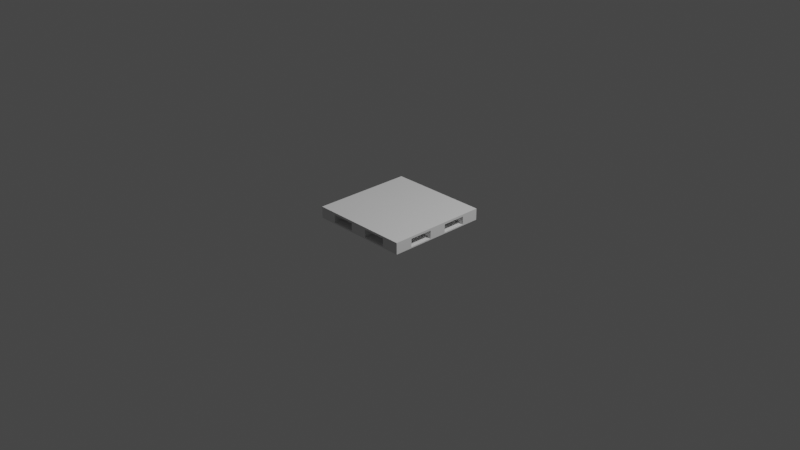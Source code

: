 # Source: 11pallet3.blend  (saved by Blender 3.3.6; exported with 4.5.12 LTS)
import bpy
from mathutils import Matrix  # noqa: F401  (used for matrix-valued properties, if any)

bpy.ops.wm.read_factory_settings(use_empty=True)
scene = bpy.context.scene
scene.name = 'Scene'

# ---- collections
col_collection = bpy.data.collections.new('Collection'); scene.collection.children.link(col_collection)

# ---- world
world_world = bpy.data.worlds.new('World'); scene.world = world_world
world_world.use_nodes = True; world_world.node_tree.nodes.clear()
_N = world_world.node_tree.nodes; _L = world_world.node_tree.links
n0 = _N.new('ShaderNodeOutputWorld'); n0.name = 'World Output'; n0.location = (300, 300)
n1 = _N.new('ShaderNodeBackground'); n1.name = 'Background'; n1.location = (10, 300)
n1.inputs[0].default_value = (0.05088, 0.05088, 0.05088, 1.0)
_L.new(n1.outputs[0], n0.inputs[0])
n0.is_active_output = True
world_world.color = (0.05088, 0.05088, 0.05088)
world_world.use_sun_shadow = False
world_world.sun_shadow_jitter_overblur = 0.0

# ---- cameras
cam_camera = bpy.data.cameras.new('Camera')
cam_camera.clip_end = 100.0
cam_camera.ortho_scale = 7.314

# ---- lights
light_light = bpy.data.lights.new('Light', 'POINT')
light_light.transmission_factor = 0.0
light_light.energy = 1000.0
light_light.shadow_soft_size = 0.1
light_light.shadow_maximum_resolution = 0.006
light_light.use_absolute_resolution = True

# ---- meshes
me_sketch = bpy.data.meshes.new('Sketch')
me_sketch.from_pydata([(-0.55, 0.0, 0.0), (0.0, 0.0, 0.0), (0.0, -0.55, 0.0), (-0.55, -0.55, 0.0), (-0.55, 0.0, 0.013), (0.0, 0.0, 0.013), (0.0, -0.55, 0.013), (-0.55, -0.55, 0.013), (0.0, -0.0975, 0.0), (-0.55, -0.0975, 0.0), (0.0, -0.0975, 0.013), (-0.55, -0.0975, 0.013), (0.0, -0.3561, 0.0), (0.0, -0.3561, 0.013), (-0.55, -0.3561, 0.0), (-0.55, -0.3561, 0.013), (-0.0975, 0.0, 0.0), (-0.0975, -0.55, 0.0), (-0.0975, 0.0, 0.013), (-0.0975, -0.55, 0.013), (-0.0975, -0.0975, 0.013), (-0.0975, -0.0975, 0.0), (-0.0975, -0.3561, 0.013), (-0.0975, -0.3561, 0.0), (-0.3561, -0.55, 0.0), (-0.3561, -0.55, 0.013), (-0.3561, -0.0975, 0.0), (-0.3561, -0.3561, 0.0), (-0.3561, 0.0, 0.0), (-0.3561, 0.0, 0.013), (-0.3561, -0.0975, 0.013), (-0.3561, -0.3561, 0.013), (-0.0975, -0.55, 0.013), (-0.3561, -0.55, 0.013), (-0.0975, 0.0, 0.101), (0.0, 0.0, 0.101), (0.0, -0.3561, 0.101), (0.0, -0.55, 0.101), (-0.55, -0.0975, 0.101), (-0.55, 0.0, 0.101), (-0.3561, -0.55, 0.101), (-0.55, -0.55, 0.101), (0.0, -0.0975, 0.101), (-0.0975, -0.0975, 0.101), (-0.55, -0.3561, 0.101), (-0.0975, -0.3561, 0.101), (-0.0975, -0.55, 0.101), (-0.3561, 0.0, 0.101), (-0.3561, -0.0975, 0.101), (-0.3561, -0.3561, 0.101), (-0.0975, 0.0, 0.125), (0.0, 0.0, 0.125), (0.0, -0.3561, 0.125), (0.0, -0.55, 0.125), (-0.55, -0.0975, 0.125), (-0.55, 0.0, 0.125), (-0.3561, -0.55, 0.125), (-0.55, -0.55, 0.125), (0.0, -0.0975, 0.125), (-0.0975, -0.0975, 0.125), (-0.55, -0.3561, 0.125), (-0.0975, -0.3561, 0.125), (-0.0975, -0.55, 0.125), (-0.3561, 0.0, 0.125), (-0.3561, -0.0975, 0.125), (-0.3561, -0.3561, 0.125), (-0.0975, -0.04807, 0.013), (-0.3561, -0.04807, 0.013)], [], [(27, 24, 3, 14), (14, 3, 7, 15), (28, 0, 4, 29), (17, 2, 6, 19), (8, 1, 5, 10), (12, 8, 10, 13), (0, 9, 11, 4), (28, 26, 9, 0), (2, 12, 13, 6), (9, 14, 15, 11), (30, 11, 15, 31), (26, 27, 14, 9), (8, 12, 23, 21), (10, 20, 22, 13), (1, 8, 21, 16), (24, 17, 19, 25), (1, 16, 18, 5), (12, 2, 17, 23), (3, 24, 25, 7), (31, 22, 23, 27), (23, 22, 20, 21), (16, 21, 26, 28), (66, 67, 30, 20), (16, 28, 29, 18), (22, 31, 25, 19), (23, 17, 24, 27), (30, 67, 29, 47, 48), (5, 18, 34, 35), (13, 22, 45, 36), (19, 25, 33, 32), (20, 10, 42, 43), (41, 40, 56, 57), (45, 46, 62, 61), (39, 38, 54, 55), (34, 43, 59, 50), (29, 4, 39, 47), (6, 13, 36, 37), (22, 19, 46, 45), (11, 30, 48, 38), (4, 11, 38, 39), (25, 31, 49, 40), (31, 15, 44, 49), (10, 5, 35, 42), (7, 25, 40, 41), (15, 7, 41, 44), (19, 6, 37, 46), (18, 66, 20, 43, 34), (59, 58, 51, 50), (57, 56, 65, 60), (54, 64, 63, 55), (53, 52, 61, 62), (47, 39, 55, 63), (42, 35, 51, 58), (38, 48, 64, 54), (43, 42, 58, 59), (49, 44, 60, 65), (44, 41, 57, 60), (48, 47, 63, 64), (36, 45, 61, 52), (35, 34, 50, 51), (40, 49, 65, 56), (46, 37, 53, 62), (37, 36, 52, 53), (65, 56, 62, 61), (49, 40, 46, 45), (56, 40, 46, 62), (65, 49, 45, 61), (27, 26, 30, 31), (30, 26, 21, 20), (61, 45, 43, 59), (45, 36, 42, 43), (52, 61, 59, 58), (36, 52, 58, 42), (48, 64, 59, 43), (47, 48, 43, 34), (64, 63, 50, 59), (63, 47, 34, 50), (49, 65, 64, 48), (44, 49, 48, 38), (65, 60, 54, 64), (60, 44, 38, 54), (61, 65, 64, 59), (49, 45, 43, 48), (18, 29, 67, 66)])
_uv = me_sketch.uv_layers.new(name='UVMap')
_uv.uv.foreach_set('vector', [0.4693, 0.0, 0.6759, 0.0, 0.766, 0.0, 0.4959, 0.0, 0.4959, 0.0, 0.766, 0.0, 0.766, 0.0, 0.4959, 0.0, 0.09002, 0.0, 0.0, 0.0, 0.0, 0.0, 0.09002, 0.0, 0.5559, 0.0, 0.5106, 0.0, 0.5106, 0.0, 0.5559, 0.0, 0.3006, 0.0, 0.2553, 0.0, 0.2553, 0.0, 0.3006, 0.0, 0.4206, 0.0, 0.3006, 0.0, 0.3006, 0.0, 0.4206, 0.0, 0.0, 0.0, 0.1358, 0.0, 0.1358, 0.0, 0.0, 0.0, 0.09002, 0.0, 0.1939, 0.0, 0.1358, 0.0, 0.0, 0.0, 0.5106, 0.0, 0.4206, 0.0, 0.4206, 0.0, 0.5106, 0.0, 0.1358, 0.0, 0.4959, 0.0, 0.4959, 0.0, 0.1358, 0.0, 0.1939, 0.0, 0.1358, 0.0, 0.4959, 0.0, 0.4693, 0.0, 0.1939, 0.0, 0.4693, 0.0, 0.4959, 0.0, 0.1358, 0.0, 0.3006, 0.0, 0.4206, 0.0, 0.434, 0.0, 0.2714, 0.0, 0.3006, 0.0, 0.2714, 0.0, 0.434, 0.0, 0.4206, 0.0, 0.2553, 0.0, 0.3006, 0.0, 0.2714, 0.0, 0.2101, 0.0, 0.6759, 0.0, 0.5559, 0.0, 0.5559, 0.0, 0.6759, 0.0, 0.2553, 0.0, 0.2101, 0.0, 0.2101, 0.0, 0.2553, 0.0, 0.4206, 0.0, 0.5106, 0.0, 0.5559, 0.0, 0.434, 0.0, 0.766, 0.0, 0.6759, 0.0, 0.6759, 0.0, 0.766, 0.0, 0.4693, 0.0, 0.434, 0.0, 0.434, 0.0, 0.4693, 0.0, 0.434, 0.0, 0.434, 0.0, 0.2714, 0.0, 0.2714, 0.0, 0.2101, 0.0, 0.2714, 0.0, 0.1939, 0.0, 0.09002, 0.0, 0.2403, 0.0, 0.1412, 0.0, 0.1939, 0.0, 0.2714, 0.0, 0.2101, 0.0, 0.09002, 0.0, 0.09002, 0.0, 0.2101, 0.0, 0.434, 0.0, 0.4693, 0.0, 0.6759, 0.0, 0.5559, 0.0, 0.434, 0.0, 0.5559, 0.0, 0.6759, 0.0, 0.4693, 0.0, 0.1939, 0.0, 0.1412, 0.0, 0.09002, 0.0, 0.09002, 0.0, 0.1939, 0.0, 0.2553, 0.0, 0.2101, 0.0, 0.2101, 0.0, 0.2553, 0.0, 0.4206, 0.0, 0.434, 0.0, 0.434, 0.0, 0.4206, 0.0, 0.5559, 0.0, 0.6759, 0.0, 0.6759, 0.0, 0.5559, 0.0, 0.2714, 0.0, 0.3006, 0.0, 0.3006, 0.0, 0.2714, 0.0, 0.766, 0.0, 0.6759, 0.0, 0.6759, 0.0, 0.766, 0.0, 0.434, 0.0, 0.5559, 0.0, 0.5559, 0.0, 0.434, 0.0, 0.0, 0.0, 0.1358, 0.0, 0.1358, 0.0, 0.0, 0.0, 0.2101, 0.0, 0.2714, 0.0, 0.2714, 0.0, 0.2101, 0.0, 0.09002, 0.0, 0.0, 0.0, 0.0, 0.0, 0.09002, 0.0, 0.5106, 0.0, 0.4206, 0.0, 0.4206, 0.0, 0.5106, 0.0, 0.434, 0.0, 0.5559, 0.0, 0.5559, 0.0, 0.434, 0.0, 0.1358, 0.0, 0.1939, 0.0, 0.1939, 0.0, 0.1358, 0.0, 0.0, 0.0, 0.1358, 0.0, 0.1358, 0.0, 0.0, 0.0, 0.6759, 0.0, 0.4693, 0.0, 0.4693, 0.0, 0.6759, 0.0, 0.4693, 0.0, 0.4959, 0.0, 0.4959, 0.0, 0.4693, 0.0, 0.3006, 0.0, 0.2553, 0.0, 0.2553, 0.0, 0.3006, 0.0, 0.766, 0.0, 0.6759, 0.0, 0.6759, 0.0, 0.766, 0.0, 0.4959, 0.0, 0.766, 0.0, 0.766, 0.0, 0.4959, 0.0, 0.5559, 0.0, 0.5106, 0.0, 0.5106, 0.0, 0.5559, 0.0, 0.2101, 0.0, 0.2403, 0.0, 0.2714, 0.0, 0.2714, 0.0, 0.2101, 0.0, 0.0, 0.0, 0.0, 0.0, 0.0, 0.0, 0.0, 0.0, 0.0, 0.0, 0.0, 0.0, 0.0, 0.0, 0.0, 0.0, 0.0, 0.0, 0.0, 0.0, 0.0, 0.0, 0.0, 0.0, 0.0, 0.0, 0.0, 0.0, 0.0, 0.0, 0.0, 0.0, 0.09002, 0.0, 0.0, 0.0, 0.0, 0.0, 0.09002, 0.0, 0.3006, 0.0, 0.2553, 0.0, 0.2553, 0.0, 0.3006, 0.0, 0.1358, 0.0, 0.1939, 0.0, 0.1939, 0.0, 0.1358, 0.0, 0.2714, 0.0, 0.3006, 0.0, 0.3006, 0.0, 0.2714, 0.0, 0.4693, 0.0, 0.4959, 0.0, 0.4959, 0.0, 0.4693, 0.0, 0.4959, 0.0, 0.766, 0.0, 0.766, 0.0, 0.4959, 0.0, 0.1939, 0.0, 0.09002, 0.0, 0.09002, 0.0, 0.1939, 0.0, 0.4206, 0.0, 0.434, 0.0, 0.434, 0.0, 0.4206, 0.0, 0.2553, 0.0, 0.2101, 0.0, 0.2101, 0.0, 0.2553, 0.0, 0.6759, 0.0, 0.4693, 0.0, 0.4693, 0.0, 0.6759, 0.0, 0.5559, 0.0, 0.5106, 0.0, 0.5106, 0.0, 0.5559, 0.0, 0.5106, 0.0, 0.4206, 0.0, 0.4206, 0.0, 0.5106, 0.0, 0.0, 0.0, 0.0, 0.0, 0.5559, 0.0, 0.434, 0.0, 0.4693, 0.0, 0.6759, 0.0, 0.5559, 0.0, 0.434, 0.0, 0.6759, 0.0, 0.6759, 0.0, 0.5559, 0.0, 0.5559, 0.0, 0.4693, 0.0, 0.4693, 0.0, 0.434, 0.0, 0.434, 0.0, 0.4693, 0.0, 0.1939, 0.0, 0.1939, 0.0, 0.4693, 0.0, 0.1939, 0.0, 0.1939, 0.0, 0.2714, 0.0, 0.2714, 0.0, 0.434, 0.0, 0.434, 0.0, 0.2714, 0.0, 0.2714, 0.0, 0.434, 0.0, 0.4206, 0.0, 0.3006, 0.0, 0.2714, 0.0, 0.0, 0.0, 0.0, 0.0, 0.2714, 0.0, 0.0, 0.0, 0.4206, 0.0, 0.4206, 0.0, 0.0, 0.0, 0.3006, 0.0, 0.1939, 0.0, 0.1939, 0.0, 0.2714, 0.0, 0.2714, 0.0, 0.09002, 0.0, 0.1939, 0.0, 0.2714, 0.0, 0.2101, 0.0, 0.0, 0.0, 0.0, 0.0, 0.2101, 0.0, 0.2714, 0.0, 0.09002, 0.0, 0.09002, 0.0, 0.2101, 0.0, 0.2101, 0.0, 0.4693, 0.0, 0.4693, 0.0, 0.1939, 0.0, 0.1939, 0.0, 0.4959, 0.0, 0.4693, 0.0, 0.1939, 0.0, 0.1358, 0.0, 0.0, 0.0, 0.0, 0.0, 0.0, 0.0, 0.0, 0.0, 0.4959, 0.0, 0.4959, 0.0, 0.1358, 0.0, 0.1358, 0.0, 0.434, 0.0, 0.0, 0.0, 0.1939, 0.0, 0.2714, 0.0, 0.4693, 0.0, 0.434, 0.0, 0.2714, 0.0, 0.1939, 0.0, 0.2101, 0.0, 0.09002, 0.0, 0.1412, 0.0, 0.2403, 0.0])
me_sketch.update()

# ---- objects
ob_sketch = bpy.data.objects.new('Sketch', me_sketch)
ob_light = bpy.data.objects.new('Light', light_light)
ob_camera = bpy.data.objects.new('Camera', cam_camera)

# ---- transforms, parenting, visibility, modifiers, constraints
ob_sketch.location = (0.0, 0.0, 0.0)
_m = ob_sketch.modifiers.new('Mirror', 'MIRROR')
_m.use_axis = (True, True, False)
ob_light.location = (4.076, 1.005, 5.904)
ob_light.rotation_euler = (0.6503, 0.05522, 1.866)
ob_light.lock_rotations_4d = False
ob_light.empty_display_type = 'ARROWS'
ob_light.color = (0.0, 0.0, 0.0, 0.0)
ob_light.lineart.crease_threshold = 0.0
ob_camera.location = (7.359, -6.926, 4.958)
ob_camera.rotation_euler = (1.109, 0.0, 0.8149)
ob_camera.lock_rotations_4d = False
ob_camera.empty_display_type = 'ARROWS'
ob_camera.color = (0.0, 0.0, 0.0, 0.0)
ob_camera.display_type = 'WIRE'
ob_camera.lineart.crease_threshold = 0.0

# ---- collection membership
scene.collection.objects.link(ob_sketch)
col_collection.objects.link(ob_light)
col_collection.objects.link(ob_camera)

# ---- scene / render settings (as saved in the file)
scene.camera = ob_camera
scene.frame_start = 1; scene.frame_end = 250; scene.frame_set(114)
scene.render.engine = 'BLENDER_EEVEE_NEXT'
scene.cycles.sampling_pattern = 'TABULATED_SOBOL'
scene.cycles.use_light_tree = False
scene.view_settings.view_transform = 'Filmic'
bpy.context.view_layer.update()
